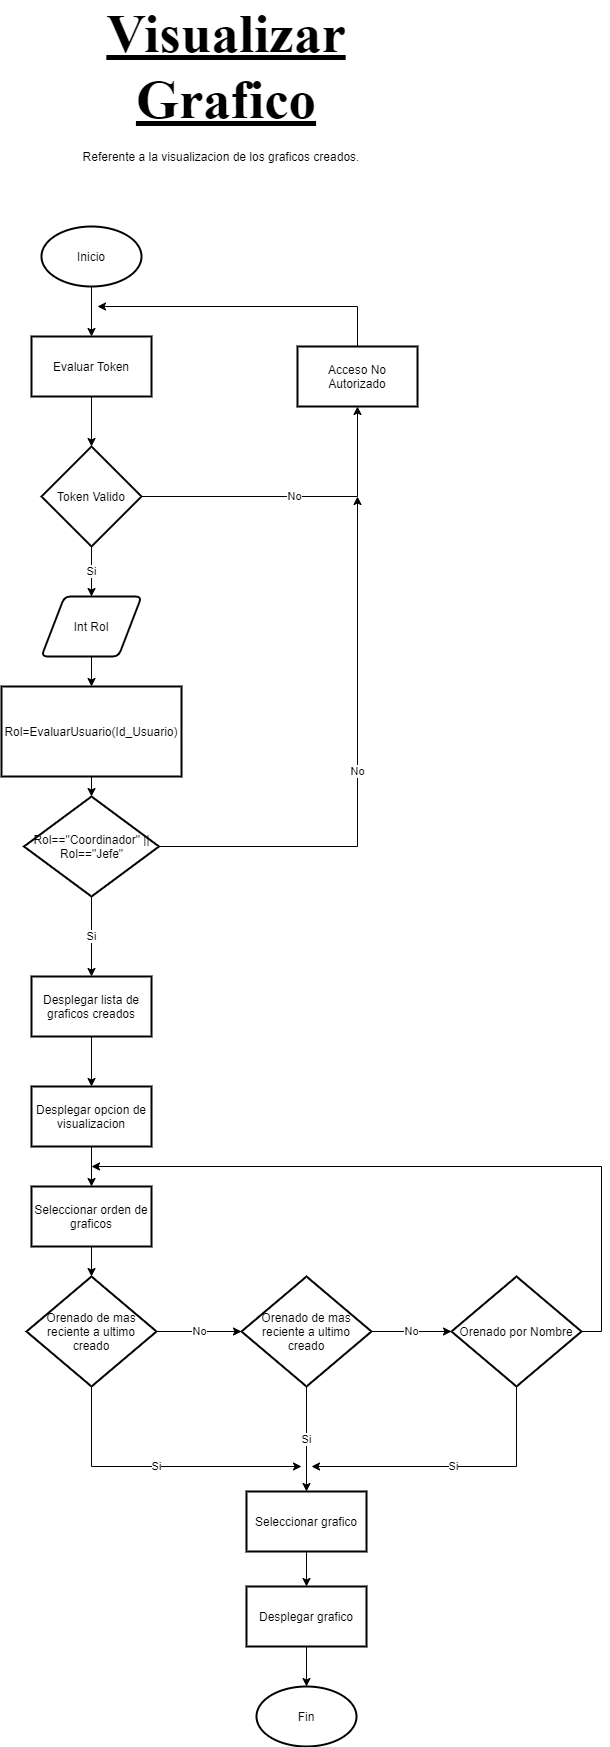

The diagram above was exported from draw.io. Its source (the exported page's mxGraphModel, read from the mxfile embedded in the PNG):
<mxGraphModel dx="1038" dy="1776" grid="1" gridSize="10" guides="1" tooltips="1" connect="1" arrows="1" fold="1" page="1" pageScale="1" pageWidth="827" pageHeight="1169" math="0" shadow="0">
  <root>
    <mxCell id="olvJg4sUygS9ztEeWTkU-0" />
    <mxCell id="olvJg4sUygS9ztEeWTkU-1" parent="olvJg4sUygS9ztEeWTkU-0" />
    <mxCell id="4_BKj6xAZTerQlS7oOxe-0" value="" style="edgeStyle=orthogonalEdgeStyle;rounded=0;orthogonalLoop=1;jettySize=auto;html=1;" parent="olvJg4sUygS9ztEeWTkU-1" source="4_BKj6xAZTerQlS7oOxe-1" target="4_BKj6xAZTerQlS7oOxe-11" edge="1">
      <mxGeometry relative="1" as="geometry" />
    </mxCell>
    <mxCell id="4_BKj6xAZTerQlS7oOxe-1" value="Inicio" style="strokeWidth=2;html=1;shape=mxgraph.flowchart.start_1;whiteSpace=wrap;" parent="olvJg4sUygS9ztEeWTkU-1" vertex="1">
      <mxGeometry x="320" y="60" width="100" height="60" as="geometry" />
    </mxCell>
    <mxCell id="4_BKj6xAZTerQlS7oOxe-2" value="" style="edgeStyle=orthogonalEdgeStyle;rounded=0;orthogonalLoop=1;jettySize=auto;html=1;endArrow=classic;endFill=1;" parent="olvJg4sUygS9ztEeWTkU-1" source="4_BKj6xAZTerQlS7oOxe-3" target="4_BKj6xAZTerQlS7oOxe-5" edge="1">
      <mxGeometry relative="1" as="geometry" />
    </mxCell>
    <mxCell id="4_BKj6xAZTerQlS7oOxe-3" value="Int Rol" style="shape=parallelogram;html=1;strokeWidth=2;perimeter=parallelogramPerimeter;whiteSpace=wrap;rounded=1;arcSize=12;size=0.23;" parent="olvJg4sUygS9ztEeWTkU-1" vertex="1">
      <mxGeometry x="320" y="430" width="100" height="60" as="geometry" />
    </mxCell>
    <mxCell id="4_BKj6xAZTerQlS7oOxe-4" value="" style="edgeStyle=orthogonalEdgeStyle;rounded=0;orthogonalLoop=1;jettySize=auto;html=1;endArrow=classic;endFill=1;" parent="olvJg4sUygS9ztEeWTkU-1" source="4_BKj6xAZTerQlS7oOxe-5" target="4_BKj6xAZTerQlS7oOxe-7" edge="1">
      <mxGeometry relative="1" as="geometry" />
    </mxCell>
    <mxCell id="4_BKj6xAZTerQlS7oOxe-5" value="&lt;span&gt;Rol=EvaluarUsuario(Id_Usuario)&lt;/span&gt;" style="rounded=0;whiteSpace=wrap;html=1;aspect=fixed;strokeWidth=2;" parent="olvJg4sUygS9ztEeWTkU-1" vertex="1">
      <mxGeometry x="280" y="520" width="180" height="90" as="geometry" />
    </mxCell>
    <mxCell id="4_BKj6xAZTerQlS7oOxe-6" value="No" style="edgeStyle=orthogonalEdgeStyle;rounded=0;orthogonalLoop=1;jettySize=auto;html=1;exitX=1;exitY=0.5;exitDx=0;exitDy=0;" parent="olvJg4sUygS9ztEeWTkU-1" source="4_BKj6xAZTerQlS7oOxe-7" edge="1">
      <mxGeometry relative="1" as="geometry">
        <mxPoint x="636" y="330" as="targetPoint" />
      </mxGeometry>
    </mxCell>
    <mxCell id="dont24j7qC7UZOOF07M9-1" value="Si" style="edgeStyle=orthogonalEdgeStyle;rounded=0;orthogonalLoop=1;jettySize=auto;html=1;" parent="olvJg4sUygS9ztEeWTkU-1" source="4_BKj6xAZTerQlS7oOxe-7" target="dont24j7qC7UZOOF07M9-0" edge="1">
      <mxGeometry relative="1" as="geometry" />
    </mxCell>
    <mxCell id="4_BKj6xAZTerQlS7oOxe-7" value="Rol==&quot;Coordinador&quot; || Rol==&quot;Jefe&quot;" style="rhombus;whiteSpace=wrap;html=1;rounded=0;strokeWidth=2;" parent="olvJg4sUygS9ztEeWTkU-1" vertex="1">
      <mxGeometry x="302.5" y="630" width="135" height="100" as="geometry" />
    </mxCell>
    <mxCell id="4_BKj6xAZTerQlS7oOxe-8" style="edgeStyle=orthogonalEdgeStyle;rounded=0;orthogonalLoop=1;jettySize=auto;html=1;exitX=0.5;exitY=0;exitDx=0;exitDy=0;" parent="olvJg4sUygS9ztEeWTkU-1" source="4_BKj6xAZTerQlS7oOxe-9" edge="1">
      <mxGeometry relative="1" as="geometry">
        <mxPoint x="376" y="140" as="targetPoint" />
        <Array as="points">
          <mxPoint x="636" y="140" />
        </Array>
      </mxGeometry>
    </mxCell>
    <mxCell id="4_BKj6xAZTerQlS7oOxe-9" value="Acceso No Autorizado" style="rounded=0;whiteSpace=wrap;html=1;strokeWidth=2;" parent="olvJg4sUygS9ztEeWTkU-1" vertex="1">
      <mxGeometry x="576" y="180" width="120" height="60" as="geometry" />
    </mxCell>
    <mxCell id="4_BKj6xAZTerQlS7oOxe-10" value="" style="edgeStyle=orthogonalEdgeStyle;rounded=0;orthogonalLoop=1;jettySize=auto;html=1;endArrow=classic;endFill=1;" parent="olvJg4sUygS9ztEeWTkU-1" source="4_BKj6xAZTerQlS7oOxe-11" target="4_BKj6xAZTerQlS7oOxe-14" edge="1">
      <mxGeometry relative="1" as="geometry" />
    </mxCell>
    <mxCell id="4_BKj6xAZTerQlS7oOxe-11" value="Evaluar Token" style="rounded=0;whiteSpace=wrap;html=1;strokeWidth=2;" parent="olvJg4sUygS9ztEeWTkU-1" vertex="1">
      <mxGeometry x="310" y="170" width="120" height="60" as="geometry" />
    </mxCell>
    <mxCell id="4_BKj6xAZTerQlS7oOxe-12" value="Si" style="edgeStyle=orthogonalEdgeStyle;rounded=0;orthogonalLoop=1;jettySize=auto;html=1;" parent="olvJg4sUygS9ztEeWTkU-1" source="4_BKj6xAZTerQlS7oOxe-14" target="4_BKj6xAZTerQlS7oOxe-3" edge="1">
      <mxGeometry relative="1" as="geometry" />
    </mxCell>
    <mxCell id="4_BKj6xAZTerQlS7oOxe-13" value="No" style="edgeStyle=orthogonalEdgeStyle;rounded=0;orthogonalLoop=1;jettySize=auto;html=1;exitX=1;exitY=0.5;exitDx=0;exitDy=0;exitPerimeter=0;entryX=0.5;entryY=1;entryDx=0;entryDy=0;" parent="olvJg4sUygS9ztEeWTkU-1" source="4_BKj6xAZTerQlS7oOxe-14" target="4_BKj6xAZTerQlS7oOxe-9" edge="1">
      <mxGeometry relative="1" as="geometry" />
    </mxCell>
    <mxCell id="4_BKj6xAZTerQlS7oOxe-14" value="Token Valido" style="strokeWidth=2;html=1;shape=mxgraph.flowchart.decision;whiteSpace=wrap;" parent="olvJg4sUygS9ztEeWTkU-1" vertex="1">
      <mxGeometry x="320" y="280" width="100" height="100" as="geometry" />
    </mxCell>
    <mxCell id="dont24j7qC7UZOOF07M9-3" value="" style="edgeStyle=orthogonalEdgeStyle;rounded=0;orthogonalLoop=1;jettySize=auto;html=1;" parent="olvJg4sUygS9ztEeWTkU-1" source="dont24j7qC7UZOOF07M9-0" target="dont24j7qC7UZOOF07M9-2" edge="1">
      <mxGeometry relative="1" as="geometry" />
    </mxCell>
    <mxCell id="dont24j7qC7UZOOF07M9-0" value="Desplegar lista de graficos creados" style="whiteSpace=wrap;html=1;rounded=0;strokeWidth=2;" parent="olvJg4sUygS9ztEeWTkU-1" vertex="1">
      <mxGeometry x="310" y="810" width="120" height="60" as="geometry" />
    </mxCell>
    <mxCell id="5qmz3qlGPpzPaGBkM2H--3" value="" style="edgeStyle=orthogonalEdgeStyle;rounded=0;orthogonalLoop=1;jettySize=auto;html=1;" parent="olvJg4sUygS9ztEeWTkU-1" source="dont24j7qC7UZOOF07M9-2" target="5qmz3qlGPpzPaGBkM2H--2" edge="1">
      <mxGeometry relative="1" as="geometry" />
    </mxCell>
    <mxCell id="dont24j7qC7UZOOF07M9-2" value="Desplegar opcion de visualizacion" style="whiteSpace=wrap;html=1;rounded=0;strokeWidth=2;" parent="olvJg4sUygS9ztEeWTkU-1" vertex="1">
      <mxGeometry x="310" y="920" width="120" height="60" as="geometry" />
    </mxCell>
    <mxCell id="dont24j7qC7UZOOF07M9-7" value="No" style="edgeStyle=orthogonalEdgeStyle;rounded=0;orthogonalLoop=1;jettySize=auto;html=1;" parent="olvJg4sUygS9ztEeWTkU-1" source="dont24j7qC7UZOOF07M9-4" target="dont24j7qC7UZOOF07M9-6" edge="1">
      <mxGeometry relative="1" as="geometry" />
    </mxCell>
    <mxCell id="5qmz3qlGPpzPaGBkM2H--8" value="Si" style="edgeStyle=orthogonalEdgeStyle;rounded=0;orthogonalLoop=1;jettySize=auto;html=1;exitX=0.5;exitY=1;exitDx=0;exitDy=0;" parent="olvJg4sUygS9ztEeWTkU-1" source="dont24j7qC7UZOOF07M9-4" edge="1">
      <mxGeometry relative="1" as="geometry">
        <mxPoint x="580" y="1300" as="targetPoint" />
        <Array as="points">
          <mxPoint x="370" y="1300" />
        </Array>
      </mxGeometry>
    </mxCell>
    <mxCell id="dont24j7qC7UZOOF07M9-4" value="Orenado de mas reciente a ultimo creado" style="rhombus;whiteSpace=wrap;html=1;rounded=0;strokeWidth=2;" parent="olvJg4sUygS9ztEeWTkU-1" vertex="1">
      <mxGeometry x="305" y="1110" width="130" height="110" as="geometry" />
    </mxCell>
    <mxCell id="5qmz3qlGPpzPaGBkM2H--1" value="No" style="edgeStyle=orthogonalEdgeStyle;rounded=0;orthogonalLoop=1;jettySize=auto;html=1;" parent="olvJg4sUygS9ztEeWTkU-1" source="dont24j7qC7UZOOF07M9-6" target="5qmz3qlGPpzPaGBkM2H--0" edge="1">
      <mxGeometry relative="1" as="geometry" />
    </mxCell>
    <mxCell id="5qmz3qlGPpzPaGBkM2H--7" value="Si" style="edgeStyle=orthogonalEdgeStyle;rounded=0;orthogonalLoop=1;jettySize=auto;html=1;" parent="olvJg4sUygS9ztEeWTkU-1" source="dont24j7qC7UZOOF07M9-6" target="5qmz3qlGPpzPaGBkM2H--6" edge="1">
      <mxGeometry relative="1" as="geometry" />
    </mxCell>
    <mxCell id="dont24j7qC7UZOOF07M9-6" value="Orenado de mas reciente a ultimo creado" style="rhombus;whiteSpace=wrap;html=1;rounded=0;strokeWidth=2;" parent="olvJg4sUygS9ztEeWTkU-1" vertex="1">
      <mxGeometry x="520" y="1110" width="130" height="110" as="geometry" />
    </mxCell>
    <mxCell id="5qmz3qlGPpzPaGBkM2H--5" style="edgeStyle=orthogonalEdgeStyle;rounded=0;orthogonalLoop=1;jettySize=auto;html=1;exitX=1;exitY=0.5;exitDx=0;exitDy=0;" parent="olvJg4sUygS9ztEeWTkU-1" source="5qmz3qlGPpzPaGBkM2H--0" edge="1">
      <mxGeometry relative="1" as="geometry">
        <mxPoint x="370" y="1000" as="targetPoint" />
        <Array as="points">
          <mxPoint x="880" y="1165" />
          <mxPoint x="880" y="1000" />
        </Array>
      </mxGeometry>
    </mxCell>
    <mxCell id="5qmz3qlGPpzPaGBkM2H--9" value="Si" style="edgeStyle=orthogonalEdgeStyle;rounded=0;orthogonalLoop=1;jettySize=auto;html=1;exitX=0.5;exitY=1;exitDx=0;exitDy=0;" parent="olvJg4sUygS9ztEeWTkU-1" source="5qmz3qlGPpzPaGBkM2H--0" edge="1">
      <mxGeometry relative="1" as="geometry">
        <mxPoint x="590" y="1300" as="targetPoint" />
        <Array as="points">
          <mxPoint x="795" y="1300" />
          <mxPoint x="590" y="1300" />
        </Array>
      </mxGeometry>
    </mxCell>
    <mxCell id="5qmz3qlGPpzPaGBkM2H--0" value="Orenado por Nombre" style="rhombus;whiteSpace=wrap;html=1;rounded=0;strokeWidth=2;" parent="olvJg4sUygS9ztEeWTkU-1" vertex="1">
      <mxGeometry x="730" y="1110" width="130" height="110" as="geometry" />
    </mxCell>
    <mxCell id="5qmz3qlGPpzPaGBkM2H--4" value="" style="edgeStyle=orthogonalEdgeStyle;rounded=0;orthogonalLoop=1;jettySize=auto;html=1;" parent="olvJg4sUygS9ztEeWTkU-1" source="5qmz3qlGPpzPaGBkM2H--2" target="dont24j7qC7UZOOF07M9-4" edge="1">
      <mxGeometry relative="1" as="geometry" />
    </mxCell>
    <mxCell id="5qmz3qlGPpzPaGBkM2H--2" value="Seleccionar orden de graficos" style="whiteSpace=wrap;html=1;rounded=0;strokeWidth=2;" parent="olvJg4sUygS9ztEeWTkU-1" vertex="1">
      <mxGeometry x="310" y="1020" width="120" height="60" as="geometry" />
    </mxCell>
    <mxCell id="5qmz3qlGPpzPaGBkM2H--12" value="" style="edgeStyle=orthogonalEdgeStyle;rounded=0;orthogonalLoop=1;jettySize=auto;html=1;" parent="olvJg4sUygS9ztEeWTkU-1" source="5qmz3qlGPpzPaGBkM2H--6" target="5qmz3qlGPpzPaGBkM2H--11" edge="1">
      <mxGeometry relative="1" as="geometry" />
    </mxCell>
    <mxCell id="5qmz3qlGPpzPaGBkM2H--6" value="Seleccionar grafico" style="whiteSpace=wrap;html=1;rounded=0;strokeWidth=2;" parent="olvJg4sUygS9ztEeWTkU-1" vertex="1">
      <mxGeometry x="525" y="1325" width="120" height="60" as="geometry" />
    </mxCell>
    <mxCell id="5qmz3qlGPpzPaGBkM2H--17" value="" style="edgeStyle=orthogonalEdgeStyle;rounded=0;orthogonalLoop=1;jettySize=auto;html=1;" parent="olvJg4sUygS9ztEeWTkU-1" source="5qmz3qlGPpzPaGBkM2H--11" target="5qmz3qlGPpzPaGBkM2H--16" edge="1">
      <mxGeometry relative="1" as="geometry" />
    </mxCell>
    <mxCell id="5qmz3qlGPpzPaGBkM2H--11" value="Desplegar grafico" style="whiteSpace=wrap;html=1;rounded=0;strokeWidth=2;" parent="olvJg4sUygS9ztEeWTkU-1" vertex="1">
      <mxGeometry x="525" y="1420" width="120" height="60" as="geometry" />
    </mxCell>
    <mxCell id="5qmz3qlGPpzPaGBkM2H--16" value="Fin" style="strokeWidth=2;html=1;shape=mxgraph.flowchart.start_1;whiteSpace=wrap;" parent="olvJg4sUygS9ztEeWTkU-1" vertex="1">
      <mxGeometry x="535" y="1520" width="100" height="60" as="geometry" />
    </mxCell>
    <mxCell id="J-mKfou_Kid-hE_bgAj0-0" value="&lt;font style=&quot;font-size: 55px&quot; face=&quot;Times New Roman&quot;&gt;&lt;u&gt;&lt;b&gt;Visualizar Grafico&lt;/b&gt;&lt;/u&gt;&lt;/font&gt;" style="text;html=1;strokeColor=none;fillColor=none;align=center;verticalAlign=middle;whiteSpace=wrap;rounded=0;" parent="olvJg4sUygS9ztEeWTkU-1" vertex="1">
      <mxGeometry x="485" y="-110" width="40" height="20" as="geometry" />
    </mxCell>
    <mxCell id="J-mKfou_Kid-hE_bgAj0-1" value="&lt;div style=&quot;text-align: justify&quot;&gt;&lt;span&gt;Referente a la visualizacion de los graficos creados.&lt;/span&gt;&lt;/div&gt;" style="text;html=1;strokeColor=none;fillColor=none;align=center;verticalAlign=middle;whiteSpace=wrap;rounded=0;" parent="olvJg4sUygS9ztEeWTkU-1" vertex="1">
      <mxGeometry x="350" y="-20" width="300" height="20" as="geometry" />
    </mxCell>
  </root>
</mxGraphModel>